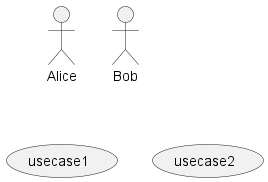

The diagram above was rendered by PlantUML. Its source (embedded in the PNG):
@startuml "actors and use cases"

' Create two actors Alice and Bob with aliases A and B.
:Alice: as A
actor :Bob: as B

' Create two use cases with aliases use1 and use2.
(usecase1) as use1
usecase usecase2 as use2

@enduml